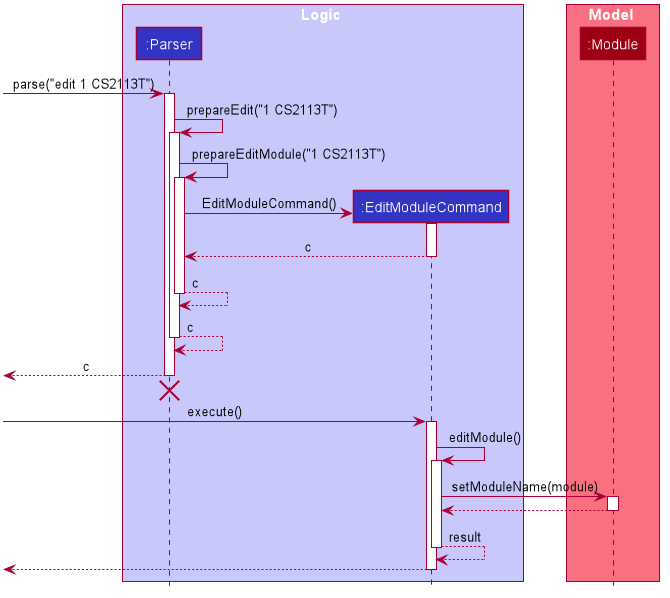

The diagram above was rendered by PlantUML. Its source (embedded in the PNG):
@startuml








skinparam BackgroundColor #FFFFFFF

skinparam Shadowing false

skinparam Class {
    FontColor #FFFFFF
    BorderThickness 1
    BorderColor #FFFFFF
    StereotypeFontColor #FFFFFF
    FontName Arial
}

skinparam Actor {
    BorderColor #000000
    Color #000000
    FontName Arial
}

skinparam Sequence {
    MessageAlign center
    BoxFontSize 15
    BoxPadding 0
    BoxFontColor #FFFFFF
    FontName Arial
}

skinparam Participant {
    FontColor #FFFFFFF
    Padding 20
}

skinparam MinClassWidth 50
skinparam ParticipantPadding 10
skinparam Shadowing false
skinparam DefaultTextAlignment center
skinparam packageStyle Rectangle

hide footbox
hide members
hide circle

box Logic #C8C8FA
participant ":Parser" as Parser #3333C4
participant ":EditModuleCommand" as EditModuleCommand #3333C4
end box

box Model #F97181
participant ":Module" as Module #9D0012
end box

[-> Parser : parse("edit 1 CS2113T")
activate Parser

Parser ->  Parser : prepareEdit("1 CS2113T")
activate Parser

Parser ->  Parser : prepareEditModule("1 CS2113T")
activate Parser

create EditModuleCommand
Parser -> EditModuleCommand : EditModuleCommand()
activate EditModuleCommand

EditModuleCommand --> Parser : c
deactivate EditModuleCommand

Parser --> Parser : c
deactivate Parser

Parser --> Parser : c
deactivate Parser

[<-- Parser : c
deactivate Parser
[<-[hidden]- Parser
destroy Parser

[-> EditModuleCommand : execute()
activate EditModuleCommand

EditModuleCommand -> EditModuleCommand : editModule()
activate EditModuleCommand

EditModuleCommand -> Module : setModuleName(module)
activate Module

Module --> EditModuleCommand
deactivate Module

EditModuleCommand --> EditModuleCommand : result
deactivate EditModuleCommand

[<-- EditModuleCommand
deactivate EditModuleCommand
@enduml